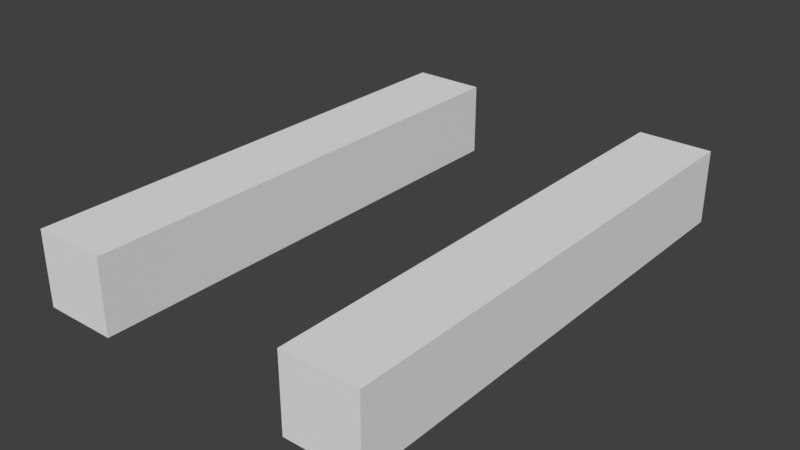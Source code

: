 # Source: Rail.blend  (saved by Blender 2.79.0; exported with 4.5.12 LTS)
import bpy
from mathutils import Matrix  # noqa: F401  (used for matrix-valued properties, if any)

bpy.ops.wm.read_factory_settings(use_empty=True)
scene = bpy.context.scene
scene.name = 'Scene'

# ---- collections
col_collection_1 = bpy.data.collections.new('Collection 1'); scene.collection.children.link(col_collection_1)

# ---- world
world_world = bpy.data.worlds.new('World'); scene.world = world_world
world_world.color = (0.05088, 0.05088, 0.05088)
world_world.use_sun_shadow = False
world_world.sun_shadow_jitter_overblur = 0.0
world_world.cycles.sampling_method = 'MANUAL'

# ---- meshes
me_cube_001 = bpy.data.meshes.new('Cube.001')
me_cube_001.from_pydata([(2.667, -1.0, -1.0), (2.667, -1.0, 1.0), (2.667, 1.0, -1.0), (2.667, 1.0, 1.0), (4.667, -1.0, -1.0), (4.667, -1.0, 1.0), (4.667, 1.0, -1.0), (4.667, 1.0, 1.0), (-4.667, -1.0, -1.0), (-4.667, -1.0, 1.0), (-4.667, 1.0, -1.0), (-4.667, 1.0, 1.0), (-2.667, -1.0, -1.0), (-2.667, -1.0, 1.0), (-2.667, 1.0, -1.0), (-2.667, 1.0, 1.0)], [], [(0, 1, 3, 2), (2, 3, 7, 6), (6, 7, 5, 4), (4, 5, 1, 0), (2, 6, 4, 0), (7, 3, 1, 5), (8, 9, 11, 10), (10, 11, 15, 14), (14, 15, 13, 12), (12, 13, 9, 8), (10, 14, 12, 8), (15, 11, 9, 13)])
me_cube_001.use_remesh_preserve_volume = False
me_cube_001.use_remesh_preserve_attributes = False
me_cube_001.use_mirror_vertex_groups = False
me_cube_001.update()

# ---- objects
ob_cube = bpy.data.objects.new('Cube', me_cube_001)

# ---- transforms, parenting, visibility, modifiers, constraints
ob_cube.location = (0.0, 0.0, 0.0)
ob_cube.scale = (0.15, 1.0, 0.15)
ob_cube.lineart.crease_threshold = 0.0

# ---- collection membership
col_collection_1.objects.link(ob_cube)

# ---- scene / render settings (as saved in the file)
scene.frame_start = 1; scene.frame_end = 250; scene.frame_set(1)
scene.render.engine = 'BLENDER_EEVEE_NEXT'
scene.render.resolution_percentage = 50
scene.render.dither_intensity = 0.0
scene.cycles.use_denoising = False
scene.cycles.samples = 128
scene.cycles.sampling_pattern = 'TABULATED_SOBOL'
scene.cycles.use_adaptive_sampling = False
scene.cycles.use_light_tree = False
scene.cycles.blur_glossy = 0.0
scene.cycles.sample_clamp_indirect = 0.0
scene.view_settings.view_transform = 'Standard'
bpy.context.view_layer.update()

# ---- added for rendering (the .blend has no active camera and no usable light): camera, sun
cam_auto = bpy.data.cameras.new('AutoCamera')
cam_auto.lens = 50.0
cam_auto.sensor_width = 36.0
cam_auto.clip_end = 1000.0
ob_auto_camera = bpy.data.objects.new('AutoCamera', cam_auto)
scene.collection.objects.link(ob_auto_camera)
ob_auto_camera.location = (2.27575, -2.7309, 1.8206)
ob_auto_camera.rotation_euler = (1.09748, -7.21219e-08, 0.694738)
scene.camera = ob_auto_camera
light_auto_sun = bpy.data.lights.new('AutoSun', 'SUN')
light_auto_sun.energy = 3.0
light_auto_sun.angle = 0.0523599
ob_auto_sun = bpy.data.objects.new('AutoSun', light_auto_sun)
scene.collection.objects.link(ob_auto_sun)
ob_auto_sun.rotation_euler = (0.872665, 0.174533, 0.523599)
bpy.context.view_layer.update()
